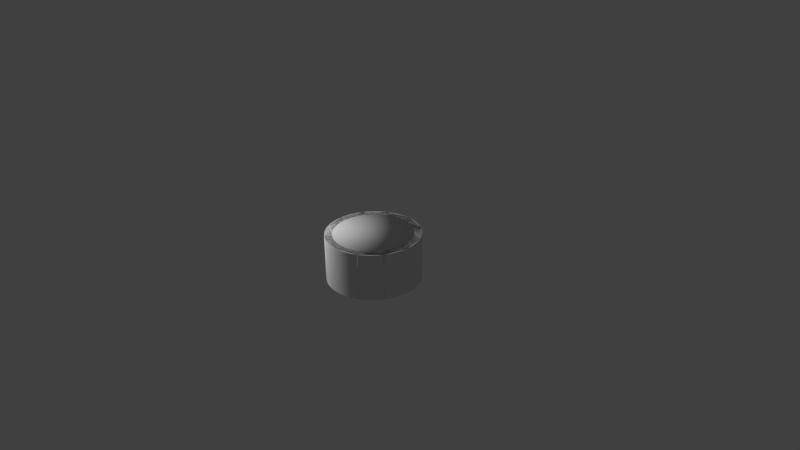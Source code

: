 # Source: PayloadCarrier.blend  (saved by Blender 2.79.0; exported with 4.5.12 LTS)
import bpy
from mathutils import Matrix  # noqa: F401  (used for matrix-valued properties, if any)

bpy.ops.wm.read_factory_settings(use_empty=True)
scene = bpy.context.scene
scene.name = 'Scene'

# ---- collections
col_collection_1 = bpy.data.collections.new('Collection 1'); scene.collection.children.link(col_collection_1)
col_collection_2 = bpy.data.collections.new('Collection 2'); scene.collection.children.link(col_collection_2)

# ---- materials (node trees are filled in below, after node groups)
mat_mat_kees_pc = bpy.data.materials.new('Mat.KEES_PC')
mat_mat_kees_pc.alpha_threshold = 0.0
mat_mat_kees_pc.use_transparent_shadow = False
mat_mat_kees_pc.roughness = 0.5
mat_mat_kees_pc.line_color = (0.0, 0.0, 0.0, 1.0)

# ---- material node trees

# ---- world
world_world = bpy.data.worlds.new('World'); scene.world = world_world
world_world.color = (0.05088, 0.05088, 0.05088)
world_world.use_sun_shadow = False
world_world.sun_shadow_jitter_overblur = 0.0
world_world.cycles.sampling_method = 'NONE'
world_world.cycles.sample_map_resolution = 256

# ---- cameras
cam_camera = bpy.data.cameras.new('Camera')
cam_camera.clip_end = 100.0
cam_camera.lens = 35.0
cam_camera.sensor_width = 32.0
cam_camera.sensor_height = 18.0
cam_camera.ortho_scale = 7.314
cam_camera.dof.focus_distance = 0.0
cam_camera.dof.aperture_fstop = 128.0

# ---- lights
light_lamp = bpy.data.lights.new('Lamp', 'POINT')
light_lamp.transmission_factor = 0.0
light_lamp.cutoff_distance = 30.0
light_lamp.energy = 100.0
light_lamp.shadow_buffer_clip_start = 1.001
light_lamp.shadow_soft_size = 0.1
light_lamp.shadow_maximum_resolution = 0.006
light_lamp.use_absolute_resolution = True
light_lamp.cycles.use_multiple_importance_sampling = False

# ---- meshes
me_mesh_kees_pc = bpy.data.meshes.new('Mesh.KEES_PC')
me_mesh_kees_pc.from_pydata([(0.05332, 0.3025, -0.2681), (-4.608e-08, 0.3025, -0.2733), (0.1046, 0.3025, -0.2525), (0.1518, 0.3025, -0.2272), (0.1933, 0.3025, -0.1933), (0.2272, 0.3025, -0.1518), (0.2525, 0.3025, -0.1046), (0.2681, 0.3025, -0.05332), (0.2733, 0.3025, -1.462e-07), (0.2681, 0.3025, 0.05332), (0.2525, 0.3025, 0.1046), (0.2272, 0.3025, 0.1518), (0.1933, 0.3025, 0.1933), (0.1518, 0.3025, 0.2272), (0.1046, 0.3025, 0.2525), (0.05332, 0.3025, 0.2681), (-6.693e-08, 0.3025, 0.2733), (-0.05332, 0.3025, 0.2681), (-0.1046, 0.3025, 0.2525), (-0.1518, 0.3025, 0.2272), (-0.1933, 0.3025, 0.1933), (-0.2272, 0.3025, 0.1518), (-0.2525, 0.3025, 0.1046), (-0.2681, 0.3025, 0.05332), (-0.2733, 0.3025, -4.039e-07), (-0.2681, 0.3025, -0.05332), (-0.2525, 0.3025, -0.1046), (-0.2272, 0.3025, -0.1518), (-0.1933, 0.3025, -0.1933), (-0.1518, 0.3025, -0.2272), (-0.1046, 0.3025, -0.2525), (-0.05332, 0.3025, -0.2681), (-4.768e-08, -0.3025, -0.2733), (0.05332, -0.3025, -0.2681), (0.1046, -0.3025, -0.2525), (0.1518, -0.3025, -0.2272), (0.1933, -0.3025, -0.1933), (0.2272, -0.3025, -0.1518), (0.2525, -0.3025, -0.1046), (0.2681, -0.3025, -0.05332), (0.2733, -0.3025, -1.198e-07), (0.2681, -0.3025, 0.05332), (0.2525, -0.3025, 0.1046), (0.2272, -0.3025, 0.1518), (0.1933, -0.3025, 0.1933), (0.1518, -0.3025, 0.2272), (0.1046, -0.3025, 0.2525), (0.05332, -0.3025, 0.2681), (-6.853e-08, -0.3025, 0.2733), (-0.05332, -0.3025, 0.2681), (-0.1046, -0.3025, 0.2525), (-0.1518, -0.3025, 0.2272), (-0.1933, -0.3025, 0.1933), (-0.2272, -0.3025, 0.1518), (-0.2525, -0.3025, 0.1046), (-0.2681, -0.3025, 0.05332), (-0.2733, -0.3025, -3.774e-07), (-0.2681, -0.3025, -0.05332), (-0.2525, -0.3025, -0.1046), (-0.2272, -0.3025, -0.1518), (-0.1933, -0.3025, -0.1933), (-0.1518, -0.3025, -0.2272), (-0.1046, -0.3025, -0.2525), (-0.05332, -0.3025, -0.2681), (0.1219, 0.3125, -0.613), (3.769e-08, 0.3125, -0.625), (0.2392, 0.3125, -0.5774), (0.3472, 0.3125, -0.5197), (0.4419, 0.3125, -0.4419), (0.5197, 0.3125, -0.3472), (0.5774, 0.3125, -0.2392), (0.613, 0.3125, -0.1219), (0.625, 0.3125, -1.472e-07), (0.613, 0.3125, 0.1219), (0.5774, 0.3125, 0.2392), (0.5197, 0.3125, 0.3472), (0.4419, 0.3125, 0.4419), (0.3472, 0.3125, 0.5197), (0.2392, 0.3125, 0.5774), (0.1219, 0.3125, 0.613), (-1.66e-07, 0.3125, 0.625), (-0.1219, 0.3125, 0.613), (-0.2392, 0.3125, 0.5774), (-0.3472, 0.3125, 0.5197), (-0.4419, 0.3125, 0.4419), (-0.5197, 0.3125, 0.3472), (-0.5774, 0.3125, 0.2392), (-0.613, 0.3125, 0.1219), (-0.625, 0.3125, -7.035e-07), (-0.613, 0.3125, -0.1219), (-0.5774, 0.3125, -0.2392), (-0.5197, 0.3125, -0.3472), (-0.4419, 0.3125, -0.4419), (-0.3472, 0.3125, -0.5197), (-0.2392, 0.3125, -0.5774), (-0.1219, 0.3125, -0.613), (0.1023, 0.3125, -0.5144), (1.956e-09, 0.3125, -0.5245), (0.2007, 0.3125, -0.4846), (0.2914, 0.3125, -0.4361), (0.3709, 0.3125, -0.3709), (0.4361, 0.3125, -0.2914), (0.4846, 0.3125, -0.2007), (0.5144, 0.3125, -0.1023), (0.5245, 0.3125, -1.472e-07), (0.5144, 0.3125, 0.1023), (0.4846, 0.3125, 0.2007), (0.4361, 0.3125, 0.2914), (0.3709, 0.3125, 0.3709), (0.2914, 0.3125, 0.4361), (0.2007, 0.3125, 0.4846), (0.1023, 0.3125, 0.5144), (-1.423e-07, 0.3125, 0.5245), (-0.1023, 0.3125, 0.5144), (-0.2007, 0.3125, 0.4846), (-0.2914, 0.3125, 0.4361), (-0.3709, 0.3125, 0.3709), (-0.4361, 0.3125, 0.2914), (-0.4846, 0.3125, 0.2007), (-0.5144, 0.3125, 0.1023), (-0.5245, 0.3125, -6.05e-07), (-0.5144, 0.3125, -0.1023), (-0.4846, 0.3125, -0.2007), (-0.4361, 0.3125, -0.2914), (-0.3709, 0.3125, -0.3709), (-0.2914, 0.3125, -0.4361), (-0.2007, 0.3125, -0.4846), (-0.1023, 0.3125, -0.5144), (0.0921, 0.2625, -0.463), (1.467e-09, 0.2625, -0.4721), (0.1807, 0.2625, -0.4361), (0.2623, 0.2625, -0.3925), (0.3338, 0.2625, -0.3338), (0.3925, 0.2625, -0.2623), (0.4361, 0.2625, -0.1807), (0.463, 0.2625, -0.0921), (0.4721, 0.2625, -1.317e-07), (0.463, 0.2625, 0.0921), (0.4361, 0.2625, 0.1807), (0.3925, 0.2625, 0.2623), (0.3338, 0.2625, 0.3338), (0.2623, 0.2625, 0.3925), (0.1807, 0.2625, 0.4361), (0.0921, 0.2625, 0.463), (-1.283e-07, 0.2625, 0.4721), (-0.0921, 0.2625, 0.463), (-0.1807, 0.2625, 0.4361), (-0.2623, 0.2625, 0.3925), (-0.3338, 0.2625, 0.3338), (-0.3925, 0.2625, 0.2623), (-0.4361, 0.2625, 0.1807), (-0.463, 0.2625, 0.09209), (-0.4721, 0.2625, -5.437e-07), (-0.463, 0.2625, -0.0921), (-0.4361, 0.2625, -0.1807), (-0.3925, 0.2625, -0.2623), (-0.3338, 0.2625, -0.3338), (-0.2623, 0.2625, -0.3925), (-0.1807, 0.2625, -0.4361), (-0.09209, 0.2625, -0.463), (0.06312, 0.2625, -0.3173), (-2.846e-08, 0.2625, -0.3235), (0.1238, 0.2625, -0.2989), (0.1798, 0.2625, -0.269), (0.2288, 0.2625, -0.2288), (0.269, 0.2625, -0.1798), (0.2989, 0.2625, -0.1238), (0.3173, 0.2625, -0.06312), (0.3235, 0.2625, -1.45e-07), (0.3173, 0.2625, 0.06312), (0.2989, 0.2625, 0.1238), (0.269, 0.2625, 0.1798), (0.2288, 0.2625, 0.2288), (0.1798, 0.2625, 0.269), (0.1238, 0.2625, 0.2989), (0.06312, 0.2625, 0.3173), (-8.165e-08, 0.2625, 0.3235), (-0.06312, 0.2625, 0.3173), (-0.1238, 0.2625, 0.2989), (-0.1798, 0.2625, 0.269), (-0.2288, 0.2625, 0.2288), (-0.269, 0.2625, 0.1798), (-0.2989, 0.2625, 0.1238), (-0.3173, 0.2625, 0.06312), (-0.3235, 0.2625, -4.283e-07), (-0.3173, 0.2625, -0.06312), (-0.2989, 0.2625, -0.1238), (-0.269, 0.2625, -0.1798), (-0.2288, 0.2625, -0.2288), (-0.1798, 0.2625, -0.269), (-0.1238, 0.2625, -0.2989), (-0.06312, 0.2625, -0.3173), (3.769e-08, -0.3125, -0.625), (0.1219, -0.3125, -0.613), (0.2392, -0.3125, -0.5774), (0.3472, -0.3125, -0.5197), (0.4419, -0.3125, -0.4419), (0.5197, -0.3125, -0.3472), (0.5774, -0.3125, -0.2392), (0.613, -0.3125, -0.1219), (0.625, -0.3125, -1.199e-07), (0.613, -0.3125, 0.1219), (0.5774, -0.3125, 0.2392), (0.5197, -0.3125, 0.3472), (0.4419, -0.3125, 0.4419), (0.3472, -0.3125, 0.5197), (0.2392, -0.3125, 0.5774), (0.1219, -0.3125, 0.613), (-1.66e-07, -0.3125, 0.625), (-0.1219, -0.3125, 0.613), (-0.2392, -0.3125, 0.5774), (-0.3472, -0.3125, 0.5197), (-0.4419, -0.3125, 0.4419), (-0.5197, -0.3125, 0.3472), (-0.5774, -0.3125, 0.2392), (-0.613, -0.3125, 0.1219), (-0.625, -0.3125, -6.762e-07), (-0.613, -0.3125, -0.1219), (-0.5774, -0.3125, -0.2392), (-0.5197, -0.3125, -0.3472), (-0.4419, -0.3125, -0.4419), (-0.3472, -0.3125, -0.5197), (-0.2392, -0.3125, -0.5774), (-0.1219, -0.3125, -0.613), (1.956e-09, -0.3125, -0.5245), (0.1023, -0.3125, -0.5144), (0.2007, -0.3125, -0.4846), (0.2914, -0.3125, -0.4361), (0.3709, -0.3125, -0.3709), (0.4361, -0.3125, -0.2914), (0.4846, -0.3125, -0.2007), (0.5144, -0.3125, -0.1023), (0.5245, -0.3125, -1.199e-07), (0.5144, -0.3125, 0.1023), (0.4846, -0.3125, 0.2007), (0.4361, -0.3125, 0.2914), (0.3709, -0.3125, 0.3709), (0.2914, -0.3125, 0.4361), (0.2007, -0.3125, 0.4846), (0.1023, -0.3125, 0.5144), (-1.423e-07, -0.3125, 0.5245), (-0.1023, -0.3125, 0.5144), (-0.2007, -0.3125, 0.4846), (-0.2914, -0.3125, 0.4361), (-0.3709, -0.3125, 0.3709), (-0.4361, -0.3125, 0.2914), (-0.4846, -0.3125, 0.2007), (-0.5144, -0.3125, 0.1023), (-0.5245, -0.3125, -5.777e-07), (-0.5144, -0.3125, -0.1023), (-0.4846, -0.3125, -0.2007), (-0.4361, -0.3125, -0.2914), (-0.3709, -0.3125, -0.3709), (-0.2914, -0.3125, -0.4361), (-0.2007, -0.3125, -0.4846), (-0.1023, -0.3125, -0.5144), (1.565e-09, -0.2625, -0.4721), (0.0921, -0.2625, -0.463), (0.1807, -0.2625, -0.4361), (0.2623, -0.2625, -0.3925), (0.3338, -0.2625, -0.3338), (0.3925, -0.2625, -0.2623), (0.4361, -0.2625, -0.1807), (0.463, -0.2625, -0.0921), (0.4721, -0.2625, -1.087e-07), (0.463, -0.2625, 0.0921), (0.4361, -0.2625, 0.1807), (0.3925, -0.2625, 0.2623), (0.3338, -0.2625, 0.3338), (0.2623, -0.2625, 0.3925), (0.1807, -0.2625, 0.4361), (0.0921, -0.2625, 0.463), (-1.282e-07, -0.2625, 0.4721), (-0.0921, -0.2625, 0.463), (-0.1807, -0.2625, 0.4361), (-0.2623, -0.2625, 0.3925), (-0.3338, -0.2625, 0.3338), (-0.3925, -0.2625, 0.2623), (-0.4361, -0.2625, 0.1807), (-0.463, -0.2625, 0.09209), (-0.4721, -0.2625, -5.207e-07), (-0.463, -0.2625, -0.0921), (-0.4361, -0.2625, -0.1807), (-0.3925, -0.2625, -0.2623), (-0.3338, -0.2625, -0.3338), (-0.2623, -0.2625, -0.3925), (-0.1807, -0.2625, -0.4361), (-0.09209, -0.2625, -0.463), (-2.835e-08, -0.2625, -0.3235), (0.06312, -0.2625, -0.3173), (0.1238, -0.2625, -0.2989), (0.1798, -0.2625, -0.269), (0.2288, -0.2625, -0.2288), (0.269, -0.2625, -0.1798), (0.2989, -0.2625, -0.1238), (0.3173, -0.2625, -0.06312), (0.3235, -0.2625, -1.221e-07), (0.3173, -0.2625, 0.06312), (0.2989, -0.2625, 0.1238), (0.269, -0.2625, 0.1798), (0.2288, -0.2625, 0.2288), (0.1798, -0.2625, 0.269), (0.1238, -0.2625, 0.2989), (0.06312, -0.2625, 0.3173), (-8.155e-08, -0.2625, 0.3235), (-0.06312, -0.2625, 0.3173), (-0.1238, -0.2625, 0.2989), (-0.1798, -0.2625, 0.269), (-0.2288, -0.2625, 0.2288), (-0.269, -0.2625, 0.1798), (-0.2989, -0.2625, 0.1238), (-0.3173, -0.2625, 0.06312), (-0.3235, -0.2625, -4.053e-07), (-0.3173, -0.2625, -0.06312), (-0.2989, -0.2625, -0.1238), (-0.269, -0.2625, -0.1798), (-0.2288, -0.2625, -0.2288), (-0.1798, -0.2625, -0.269), (-0.1238, -0.2625, -0.2989), (-0.06312, -0.2625, -0.3173)], [], [(192, 65, 64, 193), (193, 64, 66, 194), (194, 66, 67, 195), (195, 67, 68, 196), (196, 68, 69, 197), (197, 69, 70, 198), (198, 70, 71, 199), (199, 71, 72, 200), (200, 72, 73, 201), (201, 73, 74, 202), (202, 74, 75, 203), (203, 75, 76, 204), (204, 76, 77, 205), (205, 77, 78, 206), (206, 78, 79, 207), (207, 79, 80, 208), (208, 80, 81, 209), (209, 81, 82, 210), (210, 82, 83, 211), (211, 83, 84, 212), (212, 84, 85, 213), (213, 85, 86, 214), (214, 86, 87, 215), (215, 87, 88, 216), (216, 88, 89, 217), (217, 89, 90, 218), (218, 90, 91, 219), (219, 91, 92, 220), (220, 92, 93, 221), (221, 93, 94, 222), (223, 95, 65, 192), (222, 94, 95, 223), (0, 1, 31, 30, 29, 28, 27, 26, 25, 24, 23, 22, 21, 20, 19, 18, 17, 16, 15, 14, 13, 12, 11, 10, 9, 8, 7, 6, 5, 4, 3, 2), (97, 96, 64, 65), (96, 98, 66, 64), (98, 99, 67, 66), (99, 100, 68, 67), (100, 101, 69, 68), (101, 102, 70, 69), (102, 103, 71, 70), (103, 104, 72, 71), (104, 105, 73, 72), (105, 106, 74, 73), (106, 107, 75, 74), (107, 108, 76, 75), (108, 109, 77, 76), (109, 110, 78, 77), (110, 111, 79, 78), (111, 112, 80, 79), (112, 113, 81, 80), (113, 114, 82, 81), (114, 115, 83, 82), (115, 116, 84, 83), (116, 117, 85, 84), (117, 118, 86, 85), (118, 119, 87, 86), (119, 120, 88, 87), (120, 121, 89, 88), (121, 122, 90, 89), (122, 123, 91, 90), (123, 124, 92, 91), (124, 125, 93, 92), (125, 126, 94, 93), (126, 127, 95, 94), (127, 97, 65, 95), (129, 128, 96, 97), (128, 130, 98, 96), (130, 131, 99, 98), (131, 132, 100, 99), (132, 133, 101, 100), (133, 134, 102, 101), (134, 135, 103, 102), (135, 136, 104, 103), (136, 137, 105, 104), (137, 138, 106, 105), (138, 139, 107, 106), (139, 140, 108, 107), (140, 141, 109, 108), (141, 142, 110, 109), (142, 143, 111, 110), (143, 144, 112, 111), (144, 145, 113, 112), (145, 146, 114, 113), (146, 147, 115, 114), (147, 148, 116, 115), (148, 149, 117, 116), (149, 150, 118, 117), (150, 151, 119, 118), (151, 152, 120, 119), (152, 153, 121, 120), (153, 154, 122, 121), (154, 155, 123, 122), (155, 156, 124, 123), (156, 157, 125, 124), (157, 158, 126, 125), (158, 159, 127, 126), (159, 129, 97, 127), (161, 160, 128, 129), (160, 162, 130, 128), (162, 163, 131, 130), (163, 164, 132, 131), (164, 165, 133, 132), (165, 166, 134, 133), (166, 167, 135, 134), (167, 168, 136, 135), (168, 169, 137, 136), (169, 170, 138, 137), (170, 171, 139, 138), (171, 172, 140, 139), (172, 173, 141, 140), (173, 174, 142, 141), (174, 175, 143, 142), (175, 176, 144, 143), (176, 177, 145, 144), (177, 178, 146, 145), (178, 179, 147, 146), (179, 180, 148, 147), (180, 181, 149, 148), (181, 182, 150, 149), (182, 183, 151, 150), (183, 184, 152, 151), (184, 185, 153, 152), (185, 186, 154, 153), (186, 187, 155, 154), (187, 188, 156, 155), (188, 189, 157, 156), (189, 190, 158, 157), (190, 191, 159, 158), (191, 161, 129, 159), (1, 0, 160, 161), (0, 2, 162, 160), (2, 3, 163, 162), (3, 4, 164, 163), (4, 5, 165, 164), (5, 6, 166, 165), (6, 7, 167, 166), (7, 8, 168, 167), (8, 9, 169, 168), (9, 10, 170, 169), (10, 11, 171, 170), (11, 12, 172, 171), (12, 13, 173, 172), (13, 14, 174, 173), (14, 15, 175, 174), (15, 16, 176, 175), (16, 17, 177, 176), (17, 18, 178, 177), (18, 19, 179, 178), (19, 20, 180, 179), (20, 21, 181, 180), (21, 22, 182, 181), (22, 23, 183, 182), (23, 24, 184, 183), (24, 25, 185, 184), (25, 26, 186, 185), (26, 27, 187, 186), (27, 28, 188, 187), (28, 29, 189, 188), (29, 30, 190, 189), (30, 31, 191, 190), (31, 1, 161, 191), (32, 33, 34, 35, 36, 37, 38, 39, 40, 41, 42, 43, 44, 45, 46, 47, 48, 49, 50, 51, 52, 53, 54, 55, 56, 57, 58, 59, 60, 61, 62, 63), (225, 224, 192, 193), (226, 225, 193, 194), (227, 226, 194, 195), (228, 227, 195, 196), (229, 228, 196, 197), (230, 229, 197, 198), (231, 230, 198, 199), (232, 231, 199, 200), (233, 232, 200, 201), (234, 233, 201, 202), (235, 234, 202, 203), (236, 235, 203, 204), (237, 236, 204, 205), (238, 237, 205, 206), (239, 238, 206, 207), (240, 239, 207, 208), (241, 240, 208, 209), (242, 241, 209, 210), (243, 242, 210, 211), (244, 243, 211, 212), (245, 244, 212, 213), (246, 245, 213, 214), (247, 246, 214, 215), (248, 247, 215, 216), (249, 248, 216, 217), (250, 249, 217, 218), (251, 250, 218, 219), (252, 251, 219, 220), (253, 252, 220, 221), (254, 253, 221, 222), (255, 254, 222, 223), (224, 255, 223, 192), (257, 256, 224, 225), (258, 257, 225, 226), (259, 258, 226, 227), (260, 259, 227, 228), (261, 260, 228, 229), (262, 261, 229, 230), (263, 262, 230, 231), (264, 263, 231, 232), (265, 264, 232, 233), (266, 265, 233, 234), (267, 266, 234, 235), (268, 267, 235, 236), (269, 268, 236, 237), (270, 269, 237, 238), (271, 270, 238, 239), (272, 271, 239, 240), (273, 272, 240, 241), (274, 273, 241, 242), (275, 274, 242, 243), (276, 275, 243, 244), (277, 276, 244, 245), (278, 277, 245, 246), (279, 278, 246, 247), (280, 279, 247, 248), (281, 280, 248, 249), (282, 281, 249, 250), (283, 282, 250, 251), (284, 283, 251, 252), (285, 284, 252, 253), (286, 285, 253, 254), (287, 286, 254, 255), (256, 287, 255, 224), (289, 288, 256, 257), (290, 289, 257, 258), (291, 290, 258, 259), (292, 291, 259, 260), (293, 292, 260, 261), (294, 293, 261, 262), (295, 294, 262, 263), (296, 295, 263, 264), (297, 296, 264, 265), (298, 297, 265, 266), (299, 298, 266, 267), (300, 299, 267, 268), (301, 300, 268, 269), (302, 301, 269, 270), (303, 302, 270, 271), (304, 303, 271, 272), (305, 304, 272, 273), (306, 305, 273, 274), (307, 306, 274, 275), (308, 307, 275, 276), (309, 308, 276, 277), (310, 309, 277, 278), (311, 310, 278, 279), (312, 311, 279, 280), (313, 312, 280, 281), (314, 313, 281, 282), (315, 314, 282, 283), (316, 315, 283, 284), (317, 316, 284, 285), (318, 317, 285, 286), (319, 318, 286, 287), (288, 319, 287, 256), (33, 32, 288, 289), (34, 33, 289, 290), (35, 34, 290, 291), (36, 35, 291, 292), (37, 36, 292, 293), (38, 37, 293, 294), (39, 38, 294, 295), (40, 39, 295, 296), (41, 40, 296, 297), (42, 41, 297, 298), (43, 42, 298, 299), (44, 43, 299, 300), (45, 44, 300, 301), (46, 45, 301, 302), (47, 46, 302, 303), (48, 47, 303, 304), (49, 48, 304, 305), (50, 49, 305, 306), (51, 50, 306, 307), (52, 51, 307, 308), (53, 52, 308, 309), (54, 53, 309, 310), (55, 54, 310, 311), (56, 55, 311, 312), (57, 56, 312, 313), (58, 57, 313, 314), (59, 58, 314, 315), (60, 59, 315, 316), (61, 60, 316, 317), (62, 61, 317, 318), (63, 62, 318, 319), (32, 63, 319, 288)])
me_mesh_kees_pc.polygons.foreach_set('use_smooth', [True] * 290)
_k = set([(0, 1), (0, 2), (1, 31), (2, 3), (3, 4), (4, 5), (5, 6), (6, 7), (7, 8), (8, 9), (9, 10), (10, 11), (11, 12), (12, 13), (13, 14), (14, 15), (15, 16), (16, 17), (17, 18), (18, 19), (19, 20), (20, 21), (21, 22), (22, 23), (23, 24), (24, 25), (25, 26), (26, 27), (27, 28), (28, 29), (29, 30), (30, 31), (32, 33), (32, 63), (33, 34), (34, 35), (35, 36), (36, 37), (37, 38), (38, 39), (39, 40), (40, 41), (41, 42), (42, 43), (43, 44), (44, 45), (45, 46), (46, 47), (47, 48), (48, 49), (49, 50), (50, 51), (51, 52), (52, 53), (53, 54), (54, 55), (55, 56), (56, 57), (57, 58), (58, 59), (59, 60), (60, 61), (61, 62), (62, 63), (64, 65), (64, 66), (65, 95), (66, 67), (67, 68), (68, 69), (69, 70), (70, 71), (71, 72), (72, 73), (73, 74), (74, 75), (75, 76), (76, 77), (77, 78), (78, 79), (79, 80), (80, 81), (81, 82), (82, 83), (83, 84), (84, 85), (85, 86), (86, 87), (87, 88), (88, 89), (89, 90), (90, 91), (91, 92), (92, 93), (93, 94), (94, 95), (96, 97), (96, 98), (97, 127), (98, 99), (99, 100), (100, 101), (101, 102), (102, 103), (103, 104), (104, 105), (105, 106), (106, 107), (107, 108), (108, 109), (109, 110), (110, 111), (111, 112), (112, 113), (113, 114), (114, 115), (115, 116), (116, 117), (117, 118), (118, 119), (119, 120), (120, 121), (121, 122), (122, 123), (123, 124), (124, 125), (125, 126), (126, 127), (128, 129), (128, 130), (129, 159), (130, 131), (131, 132), (132, 133), (133, 134), (134, 135), (135, 136), (136, 137), (137, 138), (138, 139), (139, 140), (140, 141), (141, 142), (142, 143), (143, 144), (144, 145), (145, 146), (146, 147), (147, 148), (148, 149), (149, 150), (150, 151), (151, 152), (152, 153), (153, 154), (154, 155), (155, 156), (156, 157), (157, 158), (158, 159), (160, 161), (160, 162), (161, 191), (162, 163), (163, 164), (164, 165), (165, 166), (166, 167), (167, 168), (168, 169), (169, 170), (170, 171), (171, 172), (172, 173), (173, 174), (174, 175), (175, 176), (176, 177), (177, 178), (178, 179), (179, 180), (180, 181), (181, 182), (182, 183), (183, 184), (184, 185), (185, 186), (186, 187), (187, 188), (188, 189), (189, 190), (190, 191), (192, 193), (192, 223), (193, 194), (194, 195), (195, 196), (196, 197), (197, 198), (198, 199), (199, 200), (200, 201), (201, 202), (202, 203), (203, 204), (204, 205), (205, 206), (206, 207), (207, 208), (208, 209), (209, 210), (210, 211), (211, 212), (212, 213), (213, 214), (214, 215), (215, 216), (216, 217), (217, 218), (218, 219), (219, 220), (220, 221), (221, 222), (222, 223), (224, 225), (224, 255), (225, 226), (226, 227), (227, 228), (228, 229), (229, 230), (230, 231), (231, 232), (232, 233), (233, 234), (234, 235), (235, 236), (236, 237), (237, 238), (238, 239), (239, 240), (240, 241), (241, 242), (242, 243), (243, 244), (244, 245), (245, 246), (246, 247), (247, 248), (248, 249), (249, 250), (250, 251), (251, 252), (252, 253), (253, 254), (254, 255), (256, 257), (256, 287), (257, 258), (258, 259), (259, 260), (260, 261), (261, 262), (262, 263), (263, 264), (264, 265), (265, 266), (266, 267), (267, 268), (268, 269), (269, 270), (270, 271), (271, 272), (272, 273), (273, 274), (274, 275), (275, 276), (276, 277), (277, 278), (278, 279), (279, 280), (280, 281), (281, 282), (282, 283), (283, 284), (284, 285), (285, 286), (286, 287), (288, 289), (288, 319), (289, 290), (290, 291), (291, 292), (292, 293), (293, 294), (294, 295), (295, 296), (296, 297), (297, 298), (298, 299), (299, 300), (300, 301), (301, 302), (302, 303), (303, 304), (304, 305), (305, 306), (306, 307), (307, 308), (308, 309), (309, 310), (310, 311), (311, 312), (312, 313), (313, 314), (314, 315), (315, 316), (316, 317), (317, 318), (318, 319)])
me_mesh_kees_pc.attributes.new('sharp_edge', 'BOOLEAN', 'EDGE').data.foreach_set('value', [ (min(e.vertices), max(e.vertices)) in _k for e in me_mesh_kees_pc.edges])
_uv = me_mesh_kees_pc.uv_layers.new(name='UVMap')
_uv.uv.foreach_set('vector', [0.3063, 0.5001, 0.3063, 0.9857, 0.2691, 0.9857, 0.2691, 0.5001, 0.2691, 0.5001, 0.2691, 0.9857, 0.2319, 0.9857, 0.2319, 0.5001, 0.2319, 0.5001, 0.2319, 0.9857, 0.1947, 0.9857, 0.1947, 0.5001, 0.1947, 0.5001, 0.1947, 0.9857, 0.1575, 0.9857, 0.1575, 0.5001, 0.1575, 0.5001, 0.1575, 0.9857, 0.1203, 0.9857, 0.1203, 0.5001, 0.1203, 0.5001, 0.1203, 0.9857, 0.08316, 0.9857, 0.08316, 0.5001, 0.08316, 0.5001, 0.08316, 0.9857, 0.04597, 0.9857, 0.04597, 0.5001, 0.04597, 0.5001, 0.04597, 0.9857, 0.008784, 0.9857, 0.008784, 0.5001, 0.6038, 0.01427, 0.6038, 0.4999, 0.5666, 0.4999, 0.5666, 0.01427, 0.5666, 0.01427, 0.5666, 0.4999, 0.5294, 0.4999, 0.5294, 0.01427, 0.5294, 0.01427, 0.5294, 0.4999, 0.4922, 0.4999, 0.4922, 0.01427, 0.4922, 0.01427, 0.4922, 0.4999, 0.455, 0.4999, 0.455, 0.01427, 0.455, 0.01427, 0.455, 0.4999, 0.4178, 0.4999, 0.4178, 0.01427, 0.4178, 0.01427, 0.4178, 0.4999, 0.3807, 0.4999, 0.3807, 0.01427, 0.3807, 0.01427, 0.3807, 0.4999, 0.3435, 0.4999, 0.3435, 0.01427, 0.3435, 0.01427, 0.3435, 0.4999, 0.3063, 0.4999, 0.3063, 0.01427, 0.3063, 0.01427, 0.3063, 0.4999, 0.2691, 0.4999, 0.2691, 0.01427, 0.2691, 0.01427, 0.2691, 0.4999, 0.2319, 0.4999, 0.2319, 0.01427, 0.2319, 0.01427, 0.2319, 0.4999, 0.1947, 0.4999, 0.1947, 0.01427, 0.1947, 0.01427, 0.1947, 0.4999, 0.1575, 0.4999, 0.1575, 0.01427, 0.1575, 0.01427, 0.1575, 0.4999, 0.1203, 0.4999, 0.1203, 0.01427, 0.1203, 0.01427, 0.1203, 0.4999, 0.08316, 0.4999, 0.08316, 0.01427, 0.08316, 0.01427, 0.08316, 0.4999, 0.04597, 0.4999, 0.04597, 0.01427, 0.04597, 0.01427, 0.04597, 0.4999, 0.008784, 0.4999, 0.008784, 0.01427, 0.6038, 0.5001, 0.6038, 0.9857, 0.5666, 0.9857, 0.5666, 0.5001, 0.5666, 0.5001, 0.5666, 0.9857, 0.5294, 0.9857, 0.5294, 0.5001, 0.5294, 0.5001, 0.5294, 0.9857, 0.4922, 0.9857, 0.4922, 0.5001, 0.4922, 0.5001, 0.4922, 0.9857, 0.455, 0.9857, 0.455, 0.5001, 0.455, 0.5001, 0.455, 0.9857, 0.4178, 0.9857, 0.4178, 0.5001, 0.4178, 0.5001, 0.4178, 0.9857, 0.3807, 0.9857, 0.3807, 0.5001, 0.3435, 0.5001, 0.3435, 0.9857, 0.3063, 0.9857, 0.3063, 0.5001, 0.3807, 0.5001, 0.3807, 0.9857, 0.3435, 0.9857, 0.3435, 0.5001, 0.83, 0.6812, 0.8144, 0.685, 0.7989, 0.681, 0.7839, 0.6693, 0.7701, 0.6504, 0.7581, 0.6249, 0.7482, 0.5939, 0.7409, 0.5585, 0.7364, 0.5202, 0.7349, 0.4803, 0.7365, 0.4405, 0.741, 0.4022, 0.7484, 0.3669, 0.7584, 0.3361, 0.7705, 0.3107, 0.7843, 0.2919, 0.7993, 0.2804, 0.8149, 0.2765, 0.8304, 0.2806, 0.8454, 0.2923, 0.8591, 0.3112, 0.8712, 0.3367, 0.8811, 0.3677, 0.8884, 0.403, 0.8929, 0.4414, 0.8944, 0.4812, 0.8928, 0.5211, 0.8882, 0.5594, 0.8808, 0.5946, 0.8709, 0.6255, 0.8588, 0.6509, 0.845, 0.6697, 0.8142, 0.8728, 0.8441, 0.8655, 0.8497, 0.9392, 0.8141, 0.9479, 0.8441, 0.8655, 0.8728, 0.8433, 0.884, 0.9127, 0.8497, 0.9392, 0.8728, 0.8433, 0.8993, 0.8072, 0.9156, 0.8697, 0.884, 0.9127, 0.8993, 0.8072, 0.9226, 0.7586, 0.9433, 0.8118, 0.9156, 0.8697, 0.9226, 0.7586, 0.9417, 0.6992, 0.966, 0.7411, 0.9433, 0.8118, 0.9417, 0.6992, 0.9559, 0.6315, 0.983, 0.6604, 0.966, 0.7411, 0.9559, 0.6315, 0.9647, 0.5581, 0.9934, 0.5729, 0.983, 0.6604, 0.9647, 0.5581, 0.9677, 0.4816, 0.997, 0.4818, 0.9934, 0.5729, 0.9677, 0.4816, 0.9648, 0.4051, 0.9936, 0.3907, 0.997, 0.4818, 0.9648, 0.4051, 0.9562, 0.3316, 0.9833, 0.303, 0.9936, 0.3907, 0.9562, 0.3316, 0.9422, 0.2637, 0.9666, 0.2222, 0.9833, 0.303, 0.9422, 0.2637, 0.9232, 0.2042, 0.944, 0.1513, 0.9666, 0.2222, 0.9232, 0.2042, 0.9001, 0.1554, 0.9164, 0.09301, 0.944, 0.1513, 0.9001, 0.1554, 0.8736, 0.119, 0.8849, 0.04966, 0.9164, 0.09301, 0.8736, 0.119, 0.8449, 0.09651, 0.8507, 0.02289, 0.8849, 0.04966, 0.8449, 0.09651, 0.8151, 0.08881, 0.8152, 0.01372, 0.8507, 0.02289, 0.8151, 0.08881, 0.7852, 0.09618, 0.7796, 0.0225, 0.8152, 0.01372, 0.7852, 0.09618, 0.7565, 0.1183, 0.7453, 0.04891, 0.7796, 0.0225, 0.7565, 0.1183, 0.73, 0.1544, 0.7137, 0.0919, 0.7453, 0.04891, 0.73, 0.1544, 0.7067, 0.203, 0.686, 0.1498, 0.7137, 0.0919, 0.7067, 0.203, 0.6876, 0.2623, 0.6633, 0.2205, 0.686, 0.1498, 0.6876, 0.2623, 0.6734, 0.33, 0.6463, 0.3011, 0.6633, 0.2205, 0.6734, 0.33, 0.6646, 0.4035, 0.6358, 0.3886, 0.6463, 0.3011, 0.6646, 0.4035, 0.6616, 0.4799, 0.6322, 0.4797, 0.6358, 0.3886, 0.6616, 0.4799, 0.6644, 0.5564, 0.6356, 0.5709, 0.6322, 0.4797, 0.6644, 0.5564, 0.673, 0.63, 0.6459, 0.6585, 0.6356, 0.5709, 0.673, 0.63, 0.6871, 0.6978, 0.6627, 0.7394, 0.6459, 0.6585, 0.6871, 0.6978, 0.7061, 0.7573, 0.6853, 0.8103, 0.6627, 0.7394, 0.7061, 0.7573, 0.7292, 0.8062, 0.7129, 0.8686, 0.6853, 0.8103, 0.7292, 0.8062, 0.7557, 0.8426, 0.7444, 0.912, 0.7129, 0.8686, 0.7557, 0.8426, 0.7844, 0.8651, 0.7785, 0.9387, 0.7444, 0.912, 0.7844, 0.8651, 0.8142, 0.8728, 0.8141, 0.9479, 0.7785, 0.9387, 0.8142, 0.8728, 0.8441, 0.8655, 0.8441, 0.8655, 0.8142, 0.8728, 0.8441, 0.8655, 0.8728, 0.8433, 0.8728, 0.8433, 0.8441, 0.8655, 0.8728, 0.8433, 0.8993, 0.8072, 0.8993, 0.8072, 0.8728, 0.8433, 0.8993, 0.8072, 0.9226, 0.7586, 0.9226, 0.7586, 0.8993, 0.8072, 0.9226, 0.7586, 0.9417, 0.6992, 0.9417, 0.6992, 0.9226, 0.7586, 0.9417, 0.6992, 0.9559, 0.6315, 0.9559, 0.6315, 0.9417, 0.6992, 0.9559, 0.6315, 0.9647, 0.5581, 0.9647, 0.5581, 0.9559, 0.6315, 0.9647, 0.5581, 0.9677, 0.4816, 0.9677, 0.4816, 0.9647, 0.5581, 0.9677, 0.4816, 0.9648, 0.4051, 0.9648, 0.4051, 0.9677, 0.4816, 0.9648, 0.4051, 0.9562, 0.3316, 0.9562, 0.3316, 0.9648, 0.4051, 0.9562, 0.3316, 0.9422, 0.2637, 0.9422, 0.2637, 0.9562, 0.3316, 0.9422, 0.2637, 0.9232, 0.2042, 0.9232, 0.2042, 0.9422, 0.2637, 0.9232, 0.2042, 0.9001, 0.1554, 0.9001, 0.1554, 0.9232, 0.2042, 0.9001, 0.1554, 0.8736, 0.119, 0.8736, 0.119, 0.9001, 0.1554, 0.8736, 0.119, 0.8449, 0.09651, 0.8449, 0.09651, 0.8736, 0.119, 0.8449, 0.09651, 0.8151, 0.08881, 0.8151, 0.08881, 0.8449, 0.09651, 0.8151, 0.08881, 0.7852, 0.09618, 0.7852, 0.09618, 0.8151, 0.08881, 0.7852, 0.09618, 0.7565, 0.1183, 0.7565, 0.1183, 0.7852, 0.09618, 0.7565, 0.1183, 0.73, 0.1544, 0.73, 0.1544, 0.7565, 0.1183, 0.73, 0.1544, 0.7067, 0.203, 0.7067, 0.203, 0.73, 0.1544, 0.7067, 0.203, 0.6876, 0.2623, 0.6876, 0.2623, 0.7067, 0.203, 0.6876, 0.2623, 0.6734, 0.33, 0.6734, 0.33, 0.6876, 0.2623, 0.6734, 0.33, 0.6646, 0.4035, 0.6646, 0.4035, 0.6734, 0.33, 0.6646, 0.4035, 0.6616, 0.4799, 0.6616, 0.4799, 0.6646, 0.4035, 0.6616, 0.4799, 0.6644, 0.5564, 0.6644, 0.5564, 0.6616, 0.4799, 0.6644, 0.5564, 0.673, 0.63, 0.673, 0.63, 0.6644, 0.5564, 0.673, 0.63, 0.6871, 0.6978, 0.6871, 0.6978, 0.673, 0.63, 0.6871, 0.6978, 0.7061, 0.7573, 0.7061, 0.7573, 0.6871, 0.6978, 0.7061, 0.7573, 0.7292, 0.8062, 0.7292, 0.8062, 0.7061, 0.7573, 0.7292, 0.8062, 0.7557, 0.8426, 0.7557, 0.8426, 0.7292, 0.8062, 0.7557, 0.8426, 0.7844, 0.8651, 0.7844, 0.8651, 0.7557, 0.8426, 0.7844, 0.8651, 0.8142, 0.8728, 0.8142, 0.8728, 0.7844, 0.8651, 0.8144, 0.7226, 0.8328, 0.7181, 0.8441, 0.8655, 0.8142, 0.8728, 0.8328, 0.7181, 0.8505, 0.7044, 0.8728, 0.8433, 0.8441, 0.8655, 0.8505, 0.7044, 0.8669, 0.6821, 0.8993, 0.8072, 0.8728, 0.8433, 0.8669, 0.6821, 0.8812, 0.6521, 0.9226, 0.7586, 0.8993, 0.8072, 0.8812, 0.6521, 0.893, 0.6156, 0.9417, 0.6992, 0.9226, 0.7586, 0.893, 0.6156, 0.9018, 0.5738, 0.9559, 0.6315, 0.9417, 0.6992, 0.9018, 0.5738, 0.9072, 0.5285, 0.9647, 0.5581, 0.9559, 0.6315, 0.9072, 0.5285, 0.9091, 0.4813, 0.9677, 0.4816, 0.9647, 0.5581, 0.9091, 0.4813, 0.9073, 0.4341, 0.9648, 0.4051, 0.9677, 0.4816, 0.9073, 0.4341, 0.902, 0.3887, 0.9562, 0.3316, 0.9648, 0.4051, 0.902, 0.3887, 0.8933, 0.3469, 0.9422, 0.2637, 0.9562, 0.3316, 0.8933, 0.3469, 0.8816, 0.3102, 0.9232, 0.2042, 0.9422, 0.2637, 0.8816, 0.3102, 0.8673, 0.28, 0.9001, 0.1554, 0.9232, 0.2042, 0.8673, 0.28, 0.851, 0.2576, 0.8736, 0.119, 0.9001, 0.1554, 0.851, 0.2576, 0.8333, 0.2437, 0.8449, 0.09651, 0.8736, 0.119, 0.8333, 0.2437, 0.8149, 0.239, 0.8151, 0.08881, 0.8449, 0.09651, 0.8149, 0.239, 0.7965, 0.2435, 0.7852, 0.09618, 0.8151, 0.08881, 0.7965, 0.2435, 0.7788, 0.2572, 0.7565, 0.1183, 0.7852, 0.09618, 0.7788, 0.2572, 0.7624, 0.2795, 0.73, 0.1544, 0.7565, 0.1183, 0.7624, 0.2795, 0.7481, 0.3094, 0.7067, 0.203, 0.73, 0.1544, 0.7481, 0.3094, 0.7363, 0.346, 0.6876, 0.2623, 0.7067, 0.203, 0.7363, 0.346, 0.7275, 0.3878, 0.6734, 0.33, 0.6876, 0.2623, 0.7275, 0.3878, 0.7221, 0.4331, 0.6646, 0.4035, 0.6734, 0.33, 0.7221, 0.4331, 0.7202, 0.4802, 0.6616, 0.4799, 0.6646, 0.4035, 0.7202, 0.4802, 0.722, 0.5274, 0.6644, 0.5564, 0.6616, 0.4799, 0.722, 0.5274, 0.7273, 0.5728, 0.673, 0.63, 0.6644, 0.5564, 0.7273, 0.5728, 0.736, 0.6147, 0.6871, 0.6978, 0.673, 0.63, 0.736, 0.6147, 0.7477, 0.6514, 0.7061, 0.7573, 0.6871, 0.6978, 0.7477, 0.6514, 0.762, 0.6815, 0.7292, 0.8062, 0.7061, 0.7573, 0.762, 0.6815, 0.7783, 0.704, 0.7557, 0.8426, 0.7292, 0.8062, 0.7783, 0.704, 0.796, 0.7178, 0.7844, 0.8651, 0.7557, 0.8426, 0.796, 0.7178, 0.8144, 0.7226, 0.8142, 0.8728, 0.7844, 0.8651, 0.8144, 0.685, 0.83, 0.6812, 0.8328, 0.7181, 0.8144, 0.7226, 0.83, 0.6812, 0.845, 0.6697, 0.8505, 0.7044, 0.8328, 0.7181, 0.845, 0.6697, 0.8588, 0.6509, 0.8669, 0.6821, 0.8505, 0.7044, 0.8588, 0.6509, 0.8709, 0.6255, 0.8812, 0.6521, 0.8669, 0.6821, 0.8709, 0.6255, 0.8808, 0.5946, 0.893, 0.6156, 0.8812, 0.6521, 0.8808, 0.5946, 0.8882, 0.5594, 0.9018, 0.5738, 0.893, 0.6156, 0.8882, 0.5594, 0.8928, 0.5211, 0.9072, 0.5285, 0.9018, 0.5738, 0.8928, 0.5211, 0.8944, 0.4812, 0.9091, 0.4813, 0.9072, 0.5285, 0.8944, 0.4812, 0.8929, 0.4414, 0.9073, 0.4341, 0.9091, 0.4813, 0.8929, 0.4414, 0.8884, 0.403, 0.902, 0.3887, 0.9073, 0.4341, 0.8884, 0.403, 0.8811, 0.3677, 0.8933, 0.3469, 0.902, 0.3887, 0.8811, 0.3677, 0.8712, 0.3367, 0.8816, 0.3102, 0.8933, 0.3469, 0.8712, 0.3367, 0.8591, 0.3112, 0.8673, 0.28, 0.8816, 0.3102, 0.8591, 0.3112, 0.8454, 0.2923, 0.851, 0.2576, 0.8673, 0.28, 0.8454, 0.2923, 0.8304, 0.2806, 0.8333, 0.2437, 0.851, 0.2576, 0.8304, 0.2806, 0.8149, 0.2765, 0.8149, 0.239, 0.8333, 0.2437, 0.8149, 0.2765, 0.7993, 0.2804, 0.7965, 0.2435, 0.8149, 0.239, 0.7993, 0.2804, 0.7843, 0.2919, 0.7788, 0.2572, 0.7965, 0.2435, 0.7843, 0.2919, 0.7705, 0.3107, 0.7624, 0.2795, 0.7788, 0.2572, 0.7705, 0.3107, 0.7584, 0.3361, 0.7481, 0.3094, 0.7624, 0.2795, 0.7584, 0.3361, 0.7484, 0.3669, 0.7363, 0.346, 0.7481, 0.3094, 0.7484, 0.3669, 0.741, 0.4022, 0.7275, 0.3878, 0.7363, 0.346, 0.741, 0.4022, 0.7365, 0.4405, 0.7221, 0.4331, 0.7275, 0.3878, 0.7365, 0.4405, 0.7349, 0.4803, 0.7202, 0.4802, 0.7221, 0.4331, 0.7349, 0.4803, 0.7364, 0.5202, 0.722, 0.5274, 0.7202, 0.4802, 0.7364, 0.5202, 0.7409, 0.5585, 0.7273, 0.5728, 0.722, 0.5274, 0.7409, 0.5585, 0.7482, 0.5939, 0.736, 0.6147, 0.7273, 0.5728, 0.7482, 0.5939, 0.7581, 0.6249, 0.7477, 0.6514, 0.736, 0.6147, 0.7581, 0.6249, 0.7701, 0.6504, 0.762, 0.6815, 0.7477, 0.6514, 0.7701, 0.6504, 0.7839, 0.6693, 0.7783, 0.704, 0.762, 0.6815, 0.7839, 0.6693, 0.7989, 0.681, 0.796, 0.7178, 0.7783, 0.704, 0.7989, 0.681, 0.8144, 0.685, 0.8144, 0.7226, 0.796, 0.7178, 0.8149, 0.2765, 0.8304, 0.2806, 0.8454, 0.2923, 0.8591, 0.3112, 0.8712, 0.3367, 0.8811, 0.3677, 0.8884, 0.403, 0.8929, 0.4414, 0.8944, 0.4812, 0.8928, 0.5211, 0.8882, 0.5594, 0.8808, 0.5946, 0.8709, 0.6255, 0.8588, 0.6509, 0.845, 0.6697, 0.83, 0.6812, 0.8144, 0.685, 0.7989, 0.681, 0.7839, 0.6693, 0.7701, 0.6504, 0.7581, 0.6249, 0.7482, 0.5939, 0.7409, 0.5585, 0.7364, 0.5202, 0.7349, 0.4803, 0.7365, 0.4405, 0.741, 0.4022, 0.7484, 0.3669, 0.7584, 0.3361, 0.7705, 0.3107, 0.7843, 0.2919, 0.7993, 0.2804, 0.8449, 0.09651, 0.8151, 0.08881, 0.8152, 0.01372, 0.8507, 0.02289, 0.8736, 0.119, 0.8449, 0.09651, 0.8507, 0.02289, 0.8849, 0.04966, 0.9001, 0.1554, 0.8736, 0.119, 0.8849, 0.04966, 0.9164, 0.09301, 0.9232, 0.2042, 0.9001, 0.1554, 0.9164, 0.09301, 0.944, 0.1513, 0.9422, 0.2637, 0.9232, 0.2042, 0.944, 0.1513, 0.9666, 0.2222, 0.9562, 0.3316, 0.9422, 0.2637, 0.9666, 0.2222, 0.9833, 0.303, 0.9648, 0.4051, 0.9562, 0.3316, 0.9833, 0.303, 0.9936, 0.3907, 0.9677, 0.4816, 0.9648, 0.4051, 0.9936, 0.3907, 0.997, 0.4818, 0.9647, 0.5581, 0.9677, 0.4816, 0.997, 0.4818, 0.9934, 0.5729, 0.9559, 0.6315, 0.9647, 0.5581, 0.9934, 0.5729, 0.983, 0.6604, 0.9417, 0.6992, 0.9559, 0.6315, 0.983, 0.6604, 0.966, 0.7411, 0.9226, 0.7586, 0.9417, 0.6992, 0.966, 0.7411, 0.9433, 0.8118, 0.8993, 0.8072, 0.9226, 0.7586, 0.9433, 0.8118, 0.9156, 0.8697, 0.8728, 0.8433, 0.8993, 0.8072, 0.9156, 0.8697, 0.884, 0.9127, 0.8441, 0.8655, 0.8728, 0.8433, 0.884, 0.9127, 0.8497, 0.9392, 0.8142, 0.8728, 0.8441, 0.8655, 0.8497, 0.9392, 0.8141, 0.9479, 0.7844, 0.8651, 0.8142, 0.8728, 0.8141, 0.9479, 0.7785, 0.9387, 0.7557, 0.8426, 0.7844, 0.8651, 0.7785, 0.9387, 0.7444, 0.912, 0.7292, 0.8062, 0.7557, 0.8426, 0.7444, 0.912, 0.7129, 0.8686, 0.7061, 0.7573, 0.7292, 0.8062, 0.7129, 0.8686, 0.6853, 0.8103, 0.6871, 0.6978, 0.7061, 0.7573, 0.6853, 0.8103, 0.6627, 0.7394, 0.673, 0.63, 0.6871, 0.6978, 0.6627, 0.7394, 0.6459, 0.6585, 0.6644, 0.5564, 0.673, 0.63, 0.6459, 0.6585, 0.6356, 0.5709, 0.6616, 0.4799, 0.6644, 0.5564, 0.6356, 0.5709, 0.6322, 0.4797, 0.6646, 0.4035, 0.6616, 0.4799, 0.6322, 0.4797, 0.6358, 0.3886, 0.6734, 0.33, 0.6646, 0.4035, 0.6358, 0.3886, 0.6463, 0.3011, 0.6876, 0.2623, 0.6734, 0.33, 0.6463, 0.3011, 0.6633, 0.2205, 0.7067, 0.203, 0.6876, 0.2623, 0.6633, 0.2205, 0.686, 0.1498, 0.73, 0.1544, 0.7067, 0.203, 0.686, 0.1498, 0.7137, 0.0919, 0.7565, 0.1183, 0.73, 0.1544, 0.7137, 0.0919, 0.7453, 0.04891, 0.7852, 0.09619, 0.7565, 0.1183, 0.7453, 0.04891, 0.7796, 0.0225, 0.8151, 0.08881, 0.7852, 0.09619, 0.7796, 0.0225, 0.8152, 0.01372, 0.8449, 0.09651, 0.8151, 0.08881, 0.8151, 0.08881, 0.8449, 0.09651, 0.8736, 0.119, 0.8449, 0.09651, 0.8449, 0.09651, 0.8736, 0.119, 0.9001, 0.1554, 0.8736, 0.119, 0.8736, 0.119, 0.9001, 0.1554, 0.9232, 0.2042, 0.9001, 0.1554, 0.9001, 0.1554, 0.9232, 0.2042, 0.9422, 0.2637, 0.9232, 0.2042, 0.9232, 0.2042, 0.9422, 0.2637, 0.9562, 0.3316, 0.9422, 0.2637, 0.9422, 0.2637, 0.9562, 0.3316, 0.9648, 0.4051, 0.9562, 0.3316, 0.9562, 0.3316, 0.9648, 0.4051, 0.9677, 0.4816, 0.9648, 0.4051, 0.9648, 0.4051, 0.9677, 0.4816, 0.9647, 0.5581, 0.9677, 0.4816, 0.9677, 0.4816, 0.9647, 0.5581, 0.9559, 0.6315, 0.9647, 0.5581, 0.9647, 0.5581, 0.9559, 0.6315, 0.9417, 0.6992, 0.9559, 0.6315, 0.9559, 0.6315, 0.9417, 0.6992, 0.9226, 0.7586, 0.9417, 0.6992, 0.9417, 0.6992, 0.9226, 0.7586, 0.8993, 0.8072, 0.9226, 0.7586, 0.9226, 0.7586, 0.8993, 0.8072, 0.8728, 0.8433, 0.8993, 0.8072, 0.8993, 0.8072, 0.8728, 0.8433, 0.8441, 0.8655, 0.8728, 0.8433, 0.8728, 0.8433, 0.8441, 0.8655, 0.8142, 0.8728, 0.8441, 0.8655, 0.8441, 0.8655, 0.8142, 0.8728, 0.7844, 0.8651, 0.8142, 0.8728, 0.8142, 0.8728, 0.7844, 0.8651, 0.7557, 0.8426, 0.7844, 0.8651, 0.7844, 0.8651, 0.7557, 0.8426, 0.7292, 0.8062, 0.7557, 0.8426, 0.7557, 0.8426, 0.7292, 0.8062, 0.7061, 0.7573, 0.7292, 0.8062, 0.7292, 0.8062, 0.7061, 0.7573, 0.6871, 0.6978, 0.7061, 0.7573, 0.7061, 0.7573, 0.6871, 0.6978, 0.673, 0.63, 0.6871, 0.6978, 0.6871, 0.6978, 0.673, 0.63, 0.6644, 0.5564, 0.673, 0.63, 0.673, 0.63, 0.6644, 0.5564, 0.6616, 0.4799, 0.6644, 0.5564, 0.6644, 0.5564, 0.6616, 0.4799, 0.6646, 0.4035, 0.6616, 0.4799, 0.6616, 0.4799, 0.6646, 0.4035, 0.6734, 0.33, 0.6646, 0.4035, 0.6646, 0.4035, 0.6734, 0.33, 0.6876, 0.2623, 0.6734, 0.33, 0.6734, 0.33, 0.6876, 0.2623, 0.7067, 0.203, 0.6876, 0.2623, 0.6876, 0.2623, 0.7067, 0.203, 0.73, 0.1544, 0.7067, 0.203, 0.7067, 0.203, 0.73, 0.1544, 0.7565, 0.1183, 0.73, 0.1544, 0.73, 0.1544, 0.7565, 0.1183, 0.7852, 0.09619, 0.7565, 0.1183, 0.7565, 0.1183, 0.7852, 0.09619, 0.8151, 0.08881, 0.7852, 0.09619, 0.7852, 0.09619, 0.8151, 0.08881, 0.8333, 0.2437, 0.8149, 0.239, 0.8151, 0.08881, 0.8449, 0.09651, 0.851, 0.2576, 0.8333, 0.2437, 0.8449, 0.09651, 0.8736, 0.119, 0.8673, 0.28, 0.851, 0.2576, 0.8736, 0.119, 0.9001, 0.1554, 0.8816, 0.3102, 0.8673, 0.28, 0.9001, 0.1554, 0.9232, 0.2042, 0.8933, 0.3469, 0.8816, 0.3102, 0.9232, 0.2042, 0.9422, 0.2637, 0.902, 0.3887, 0.8933, 0.3469, 0.9422, 0.2637, 0.9562, 0.3316, 0.9073, 0.4341, 0.902, 0.3887, 0.9562, 0.3316, 0.9648, 0.4051, 0.9091, 0.4813, 0.9073, 0.4341, 0.9648, 0.4051, 0.9677, 0.4816, 0.9072, 0.5285, 0.9091, 0.4813, 0.9677, 0.4816, 0.9647, 0.5581, 0.9018, 0.5738, 0.9072, 0.5285, 0.9647, 0.5581, 0.9559, 0.6315, 0.893, 0.6156, 0.9018, 0.5738, 0.9559, 0.6315, 0.9417, 0.6992, 0.8812, 0.6521, 0.893, 0.6156, 0.9417, 0.6992, 0.9226, 0.7586, 0.8669, 0.6821, 0.8812, 0.6521, 0.9226, 0.7586, 0.8993, 0.8072, 0.8505, 0.7044, 0.8669, 0.6821, 0.8993, 0.8072, 0.8728, 0.8433, 0.8328, 0.7181, 0.8505, 0.7044, 0.8728, 0.8433, 0.8441, 0.8655, 0.8144, 0.7226, 0.8328, 0.7181, 0.8441, 0.8655, 0.8142, 0.8728, 0.796, 0.7178, 0.8144, 0.7226, 0.8142, 0.8728, 0.7844, 0.8651, 0.7783, 0.704, 0.796, 0.7178, 0.7844, 0.8651, 0.7557, 0.8426, 0.762, 0.6815, 0.7783, 0.704, 0.7557, 0.8426, 0.7292, 0.8062, 0.7477, 0.6514, 0.762, 0.6815, 0.7292, 0.8062, 0.7061, 0.7573, 0.736, 0.6147, 0.7477, 0.6514, 0.7061, 0.7573, 0.6871, 0.6978, 0.7273, 0.5728, 0.736, 0.6147, 0.6871, 0.6978, 0.673, 0.63, 0.722, 0.5274, 0.7273, 0.5728, 0.673, 0.63, 0.6644, 0.5564, 0.7202, 0.4802, 0.722, 0.5274, 0.6644, 0.5564, 0.6616, 0.4799, 0.7221, 0.4331, 0.7202, 0.4802, 0.6616, 0.4799, 0.6646, 0.4035, 0.7275, 0.3878, 0.7221, 0.4331, 0.6646, 0.4035, 0.6734, 0.33, 0.7363, 0.346, 0.7275, 0.3878, 0.6734, 0.33, 0.6876, 0.2623, 0.7481, 0.3094, 0.7363, 0.346, 0.6876, 0.2623, 0.7067, 0.203, 0.7624, 0.2795, 0.7481, 0.3094, 0.7067, 0.203, 0.73, 0.1544, 0.7788, 0.2572, 0.7624, 0.2795, 0.73, 0.1544, 0.7565, 0.1183, 0.7965, 0.2435, 0.7788, 0.2572, 0.7565, 0.1183, 0.7852, 0.09619, 0.8149, 0.239, 0.7965, 0.2435, 0.7852, 0.09619, 0.8151, 0.08881, 0.8304, 0.2806, 0.8149, 0.2765, 0.8149, 0.239, 0.8333, 0.2437, 0.8454, 0.2923, 0.8304, 0.2806, 0.8333, 0.2437, 0.851, 0.2576, 0.8591, 0.3112, 0.8454, 0.2923, 0.851, 0.2576, 0.8673, 0.28, 0.8712, 0.3367, 0.8591, 0.3112, 0.8673, 0.28, 0.8816, 0.3102, 0.8811, 0.3677, 0.8712, 0.3367, 0.8816, 0.3102, 0.8933, 0.3469, 0.8884, 0.403, 0.8811, 0.3677, 0.8933, 0.3469, 0.902, 0.3887, 0.8929, 0.4414, 0.8884, 0.403, 0.902, 0.3887, 0.9073, 0.4341, 0.8944, 0.4812, 0.8929, 0.4414, 0.9073, 0.4341, 0.9091, 0.4813, 0.8928, 0.5211, 0.8944, 0.4812, 0.9091, 0.4813, 0.9072, 0.5285, 0.8882, 0.5594, 0.8928, 0.5211, 0.9072, 0.5285, 0.9018, 0.5738, 0.8808, 0.5946, 0.8882, 0.5594, 0.9018, 0.5738, 0.893, 0.6156, 0.8709, 0.6255, 0.8808, 0.5946, 0.893, 0.6156, 0.8812, 0.6521, 0.8588, 0.6509, 0.8709, 0.6255, 0.8812, 0.6521, 0.8669, 0.6821, 0.845, 0.6697, 0.8588, 0.6509, 0.8669, 0.6821, 0.8505, 0.7044, 0.83, 0.6812, 0.845, 0.6697, 0.8505, 0.7044, 0.8328, 0.7181, 0.8144, 0.685, 0.83, 0.6812, 0.8328, 0.7181, 0.8144, 0.7226, 0.7989, 0.681, 0.8144, 0.685, 0.8144, 0.7226, 0.796, 0.7178, 0.7839, 0.6693, 0.7989, 0.681, 0.796, 0.7178, 0.7783, 0.704, 0.7701, 0.6504, 0.7839, 0.6693, 0.7783, 0.704, 0.762, 0.6815, 0.7581, 0.6249, 0.7701, 0.6504, 0.762, 0.6815, 0.7477, 0.6514, 0.7482, 0.5939, 0.7581, 0.6249, 0.7477, 0.6514, 0.736, 0.6147, 0.7409, 0.5585, 0.7482, 0.5939, 0.736, 0.6147, 0.7273, 0.5728, 0.7364, 0.5202, 0.7409, 0.5585, 0.7273, 0.5728, 0.722, 0.5274, 0.7349, 0.4803, 0.7364, 0.5202, 0.722, 0.5274, 0.7202, 0.4802, 0.7365, 0.4405, 0.7349, 0.4803, 0.7202, 0.4802, 0.7221, 0.4331, 0.741, 0.4022, 0.7365, 0.4405, 0.7221, 0.4331, 0.7275, 0.3878, 0.7484, 0.3669, 0.741, 0.4022, 0.7275, 0.3878, 0.7363, 0.346, 0.7584, 0.3361, 0.7484, 0.3669, 0.7363, 0.346, 0.7481, 0.3094, 0.7705, 0.3107, 0.7584, 0.3361, 0.7481, 0.3094, 0.7624, 0.2795, 0.7843, 0.2919, 0.7705, 0.3107, 0.7624, 0.2795, 0.7788, 0.2572, 0.7993, 0.2804, 0.7843, 0.2919, 0.7788, 0.2572, 0.7965, 0.2435, 0.8149, 0.2765, 0.7993, 0.2804, 0.7965, 0.2435, 0.8149, 0.239])
me_mesh_kees_pc.materials.append(mat_mat_kees_pc)
me_mesh_kees_pc.use_remesh_preserve_volume = False
me_mesh_kees_pc.use_remesh_preserve_attributes = False
me_mesh_kees_pc.use_mirror_vertex_groups = False
me_mesh_kees_pc.update()
me_mesh_kees_pc_collider = bpy.data.meshes.new('Mesh.KEES_PC.Collider')
me_mesh_kees_pc_collider.from_pydata([(0.0, -0.3125, -0.625), (0.0, 0.3125, -0.625), (0.3125, -0.3125, -0.5413), (0.3125, 0.3125, -0.5413), (0.5413, -0.3125, -0.3125), (0.5413, 0.3125, -0.3125), (0.625, -0.3125, 4.098e-08), (0.625, 0.3125, 1.366e-08), (0.5413, -0.3125, 0.3125), (0.5413, 0.3125, 0.3125), (0.3125, -0.3125, 0.5413), (0.3125, 0.3125, 0.5413), (9.437e-08, -0.3125, 0.625), (9.437e-08, 0.3125, 0.625), (-0.3125, -0.3125, 0.5413), (-0.3125, 0.3125, 0.5413), (-0.5413, -0.3125, 0.3125), (-0.5413, 0.3125, 0.3125), (-0.625, -0.3125, 3.042e-07), (-0.625, 0.3125, 2.769e-07), (-0.5413, -0.3125, -0.3125), (-0.5413, 0.3125, -0.3125), (-0.3125, -0.3125, -0.5413), (-0.3125, 0.3125, -0.5413)], [], [(0, 1, 3, 2), (2, 3, 5, 4), (4, 5, 7, 6), (6, 7, 9, 8), (8, 9, 11, 10), (10, 11, 13, 12), (12, 13, 15, 14), (14, 15, 17, 16), (16, 17, 19, 18), (18, 19, 21, 20), (3, 1, 23, 21, 19, 17, 15, 13, 11, 9, 7, 5), (20, 21, 23, 22), (22, 23, 1, 0), (0, 2, 4, 6, 8, 10, 12, 14, 16, 18, 20, 22)])
me_mesh_kees_pc_collider.polygons.foreach_set('use_smooth', [True] * 14)
me_mesh_kees_pc_collider.use_remesh_preserve_volume = False
me_mesh_kees_pc_collider.use_remesh_preserve_attributes = False
me_mesh_kees_pc_collider.use_mirror_vertex_groups = False
me_mesh_kees_pc_collider.update()

# ---- objects
ob_kees_pc = bpy.data.objects.new('KEES_PC', me_mesh_kees_pc)
ob_lamp = bpy.data.objects.new('Lamp', light_lamp)
ob_camera = bpy.data.objects.new('Camera', cam_camera)
ob_kees_pc_collider = bpy.data.objects.new('KEES_PC.Collider', me_mesh_kees_pc_collider)

# ---- transforms, parenting, visibility, modifiers, constraints
ob_kees_pc.location = (0.0, 0.0, 0.0)
ob_kees_pc.rotation_euler = (1.571, 0.0, 0.0)
ob_kees_pc.lock_location = (True, True, True)
ob_kees_pc.lock_rotation = (True, True, True)
ob_kees_pc.lock_scale = (True, True, True)
ob_kees_pc.show_all_edges = True
ob_kees_pc.lineart.crease_threshold = 0.0
_m = ob_kees_pc.modifiers.new('EdgeSplit', 'EDGE_SPLIT')
_m.use_edge_angle = False
ob_lamp.location = (-1.78, -1.295, 1.229)
ob_lamp.rotation_euler = (0.6503, 0.05522, 1.866)
ob_lamp.lock_rotations_4d = False
ob_lamp.empty_display_type = 'ARROWS'
ob_lamp.color = (0.0, 0.0, 0.0, 0.0)
ob_lamp.lineart.crease_threshold = 0.0
ob_camera.location = (7.481, -6.508, 5.344)
ob_camera.rotation_euler = (1.109, 0.01082, 0.8149)
ob_camera.lock_rotations_4d = False
ob_camera.empty_display_type = 'ARROWS'
ob_camera.color = (0.0, 0.0, 0.0, 0.0)
ob_camera.display_type = 'WIRE'
ob_camera.lineart.crease_threshold = 0.0
ob_kees_pc_collider.parent = ob_kees_pc
ob_kees_pc_collider.location = (0.0, 0.0, 0.0)
ob_kees_pc_collider.color = (0.0, 1.0, 0.0, 1.0)
ob_kees_pc_collider.display_type = 'WIRE'
ob_kees_pc_collider.show_wire = True
ob_kees_pc_collider.show_all_edges = True
ob_kees_pc_collider.lineart.crease_threshold = 0.0

# ---- collection membership
col_collection_1.objects.link(ob_kees_pc)
col_collection_1.objects.link(ob_lamp)
col_collection_1.objects.link(ob_camera)
col_collection_2.objects.link(ob_kees_pc_collider)

# ---- scene / render settings (as saved in the file)
scene.camera = ob_camera
scene.frame_start = 1; scene.frame_end = 250; scene.frame_set(1)
scene.render.engine = 'BLENDER_EEVEE_NEXT'
scene.render.resolution_percentage = 50
scene.render.dither_intensity = 0.0
scene.cycles.use_denoising = False
scene.cycles.samples = 10
scene.cycles.sampling_pattern = 'TABULATED_SOBOL'
scene.cycles.light_sampling_threshold = 0.0
scene.cycles.use_adaptive_sampling = False
scene.cycles.use_light_tree = False
scene.cycles.blur_glossy = 0.0
scene.cycles.volume_bounces = 1
scene.cycles.pixel_filter_type = 'GAUSSIAN'
scene.cycles.sample_clamp_indirect = 0.0
scene.view_settings.view_transform = 'Standard'
bpy.context.view_layer.update()
